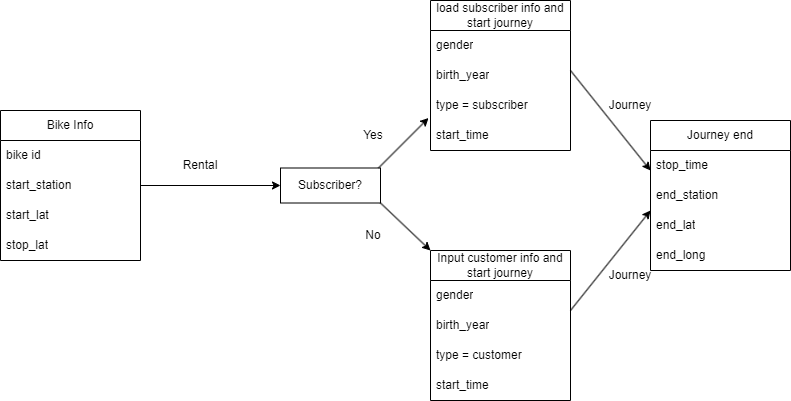

The diagram above was exported from draw.io. Its source (the exported page's mxGraphModel, read from the mxfile embedded in the PNG):
<mxGraphModel dx="838" dy="925" grid="1" gridSize="10" guides="1" tooltips="1" connect="1" arrows="1" fold="1" page="1" pageScale="1" pageWidth="827" pageHeight="1169" math="0" shadow="0">
  <root>
    <mxCell id="0" />
    <mxCell id="1" parent="0" />
    <mxCell id="yGls3PCzQPSitpqGWPbs-1" value="Bike Info" style="swimlane;fontStyle=0;childLayout=stackLayout;horizontal=1;startSize=30;horizontalStack=0;resizeParent=1;resizeParentMax=0;resizeLast=0;collapsible=1;marginBottom=0;whiteSpace=wrap;html=1;" vertex="1" parent="1">
      <mxGeometry x="10" y="200" width="140" height="150" as="geometry" />
    </mxCell>
    <mxCell id="yGls3PCzQPSitpqGWPbs-2" value="bike id" style="text;strokeColor=none;fillColor=none;align=left;verticalAlign=middle;spacingLeft=4;spacingRight=4;overflow=hidden;points=[[0,0.5],[1,0.5]];portConstraint=eastwest;rotatable=0;whiteSpace=wrap;html=1;" vertex="1" parent="yGls3PCzQPSitpqGWPbs-1">
      <mxGeometry y="30" width="140" height="30" as="geometry" />
    </mxCell>
    <mxCell id="yGls3PCzQPSitpqGWPbs-3" value="start_station" style="text;strokeColor=none;fillColor=none;align=left;verticalAlign=middle;spacingLeft=4;spacingRight=4;overflow=hidden;points=[[0,0.5],[1,0.5]];portConstraint=eastwest;rotatable=0;whiteSpace=wrap;html=1;" vertex="1" parent="yGls3PCzQPSitpqGWPbs-1">
      <mxGeometry y="60" width="140" height="30" as="geometry" />
    </mxCell>
    <mxCell id="yGls3PCzQPSitpqGWPbs-4" value="start_lat" style="text;strokeColor=none;fillColor=none;align=left;verticalAlign=middle;spacingLeft=4;spacingRight=4;overflow=hidden;points=[[0,0.5],[1,0.5]];portConstraint=eastwest;rotatable=0;whiteSpace=wrap;html=1;" vertex="1" parent="yGls3PCzQPSitpqGWPbs-1">
      <mxGeometry y="90" width="140" height="30" as="geometry" />
    </mxCell>
    <mxCell id="yGls3PCzQPSitpqGWPbs-8" style="text;strokeColor=none;fillColor=none;align=left;verticalAlign=middle;spacingLeft=4;spacingRight=4;overflow=hidden;points=[[0,0.5],[1,0.5]];portConstraint=eastwest;rotatable=0;whiteSpace=wrap;html=1;" vertex="1" parent="yGls3PCzQPSitpqGWPbs-1">
      <mxGeometry y="120" width="140" height="30" as="geometry" />
    </mxCell>
    <mxCell id="yGls3PCzQPSitpqGWPbs-6" value="stop_lat" style="text;strokeColor=none;fillColor=none;align=left;verticalAlign=middle;spacingLeft=4;spacingRight=4;overflow=hidden;points=[[0,0.5],[1,0.5]];portConstraint=eastwest;rotatable=0;whiteSpace=wrap;html=1;" vertex="1" parent="1">
      <mxGeometry x="10" y="320" width="140" height="30" as="geometry" />
    </mxCell>
    <mxCell id="yGls3PCzQPSitpqGWPbs-9" value="" style="endArrow=classic;html=1;rounded=0;exitX=1;exitY=0.5;exitDx=0;exitDy=0;" edge="1" parent="1" source="yGls3PCzQPSitpqGWPbs-3">
      <mxGeometry width="50" height="50" relative="1" as="geometry">
        <mxPoint x="390" y="400" as="sourcePoint" />
        <mxPoint x="290" y="275" as="targetPoint" />
      </mxGeometry>
    </mxCell>
    <mxCell id="yGls3PCzQPSitpqGWPbs-10" value="Rental" style="text;html=1;strokeColor=none;fillColor=none;align=center;verticalAlign=middle;whiteSpace=wrap;rounded=0;" vertex="1" parent="1">
      <mxGeometry x="180" y="240" width="60" height="30" as="geometry" />
    </mxCell>
    <mxCell id="yGls3PCzQPSitpqGWPbs-12" value="Subscriber?" style="rounded=0;whiteSpace=wrap;html=1;" vertex="1" parent="1">
      <mxGeometry x="290" y="257.5" width="100" height="35" as="geometry" />
    </mxCell>
    <mxCell id="yGls3PCzQPSitpqGWPbs-14" value="" style="endArrow=classic;html=1;rounded=0;" edge="1" parent="1">
      <mxGeometry width="50" height="50" relative="1" as="geometry">
        <mxPoint x="388" y="257.5" as="sourcePoint" />
        <mxPoint x="438" y="207.5" as="targetPoint" />
      </mxGeometry>
    </mxCell>
    <mxCell id="yGls3PCzQPSitpqGWPbs-15" value="" style="endArrow=classic;html=1;rounded=0;" edge="1" parent="1">
      <mxGeometry width="50" height="50" relative="1" as="geometry">
        <mxPoint x="390" y="292.5" as="sourcePoint" />
        <mxPoint x="440" y="340" as="targetPoint" />
      </mxGeometry>
    </mxCell>
    <mxCell id="yGls3PCzQPSitpqGWPbs-16" value="Yes" style="text;html=1;strokeColor=none;fillColor=none;align=center;verticalAlign=middle;whiteSpace=wrap;rounded=0;" vertex="1" parent="1">
      <mxGeometry x="353" y="210" width="60" height="30" as="geometry" />
    </mxCell>
    <mxCell id="yGls3PCzQPSitpqGWPbs-17" value="No" style="text;html=1;strokeColor=none;fillColor=none;align=center;verticalAlign=middle;whiteSpace=wrap;rounded=0;" vertex="1" parent="1">
      <mxGeometry x="353" y="310" width="60" height="30" as="geometry" />
    </mxCell>
    <mxCell id="yGls3PCzQPSitpqGWPbs-18" value="load subscriber info and start journey" style="swimlane;fontStyle=0;childLayout=stackLayout;horizontal=1;startSize=30;horizontalStack=0;resizeParent=1;resizeParentMax=0;resizeLast=0;collapsible=1;marginBottom=0;whiteSpace=wrap;html=1;" vertex="1" parent="1">
      <mxGeometry x="440" y="90" width="140" height="150" as="geometry" />
    </mxCell>
    <mxCell id="yGls3PCzQPSitpqGWPbs-19" value="gender" style="text;strokeColor=none;fillColor=none;align=left;verticalAlign=middle;spacingLeft=4;spacingRight=4;overflow=hidden;points=[[0,0.5],[1,0.5]];portConstraint=eastwest;rotatable=0;whiteSpace=wrap;html=1;" vertex="1" parent="yGls3PCzQPSitpqGWPbs-18">
      <mxGeometry y="30" width="140" height="30" as="geometry" />
    </mxCell>
    <mxCell id="yGls3PCzQPSitpqGWPbs-20" value="birth_year" style="text;strokeColor=none;fillColor=none;align=left;verticalAlign=middle;spacingLeft=4;spacingRight=4;overflow=hidden;points=[[0,0.5],[1,0.5]];portConstraint=eastwest;rotatable=0;whiteSpace=wrap;html=1;" vertex="1" parent="yGls3PCzQPSitpqGWPbs-18">
      <mxGeometry y="60" width="140" height="30" as="geometry" />
    </mxCell>
    <mxCell id="yGls3PCzQPSitpqGWPbs-21" value="type = subscriber" style="text;strokeColor=none;fillColor=none;align=left;verticalAlign=middle;spacingLeft=4;spacingRight=4;overflow=hidden;points=[[0,0.5],[1,0.5]];portConstraint=eastwest;rotatable=0;whiteSpace=wrap;html=1;" vertex="1" parent="yGls3PCzQPSitpqGWPbs-18">
      <mxGeometry y="90" width="140" height="30" as="geometry" />
    </mxCell>
    <mxCell id="yGls3PCzQPSitpqGWPbs-40" value="start_time" style="text;strokeColor=none;fillColor=none;align=left;verticalAlign=middle;spacingLeft=4;spacingRight=4;overflow=hidden;points=[[0,0.5],[1,0.5]];portConstraint=eastwest;rotatable=0;whiteSpace=wrap;html=1;" vertex="1" parent="yGls3PCzQPSitpqGWPbs-18">
      <mxGeometry y="120" width="140" height="30" as="geometry" />
    </mxCell>
    <mxCell id="yGls3PCzQPSitpqGWPbs-23" value="Input customer info and start journey" style="swimlane;fontStyle=0;childLayout=stackLayout;horizontal=1;startSize=30;horizontalStack=0;resizeParent=1;resizeParentMax=0;resizeLast=0;collapsible=1;marginBottom=0;whiteSpace=wrap;html=1;" vertex="1" parent="1">
      <mxGeometry x="440" y="340" width="140" height="150" as="geometry" />
    </mxCell>
    <mxCell id="yGls3PCzQPSitpqGWPbs-24" value="gender" style="text;strokeColor=none;fillColor=none;align=left;verticalAlign=middle;spacingLeft=4;spacingRight=4;overflow=hidden;points=[[0,0.5],[1,0.5]];portConstraint=eastwest;rotatable=0;whiteSpace=wrap;html=1;" vertex="1" parent="yGls3PCzQPSitpqGWPbs-23">
      <mxGeometry y="30" width="140" height="30" as="geometry" />
    </mxCell>
    <mxCell id="yGls3PCzQPSitpqGWPbs-25" value="birth_year" style="text;strokeColor=none;fillColor=none;align=left;verticalAlign=middle;spacingLeft=4;spacingRight=4;overflow=hidden;points=[[0,0.5],[1,0.5]];portConstraint=eastwest;rotatable=0;whiteSpace=wrap;html=1;" vertex="1" parent="yGls3PCzQPSitpqGWPbs-23">
      <mxGeometry y="60" width="140" height="30" as="geometry" />
    </mxCell>
    <mxCell id="yGls3PCzQPSitpqGWPbs-26" value="type = customer" style="text;strokeColor=none;fillColor=none;align=left;verticalAlign=middle;spacingLeft=4;spacingRight=4;overflow=hidden;points=[[0,0.5],[1,0.5]];portConstraint=eastwest;rotatable=0;whiteSpace=wrap;html=1;" vertex="1" parent="yGls3PCzQPSitpqGWPbs-23">
      <mxGeometry y="90" width="140" height="30" as="geometry" />
    </mxCell>
    <mxCell id="yGls3PCzQPSitpqGWPbs-39" value="start_time" style="text;strokeColor=none;fillColor=none;align=left;verticalAlign=middle;spacingLeft=4;spacingRight=4;overflow=hidden;points=[[0,0.5],[1,0.5]];portConstraint=eastwest;rotatable=0;whiteSpace=wrap;html=1;" vertex="1" parent="yGls3PCzQPSitpqGWPbs-23">
      <mxGeometry y="120" width="140" height="30" as="geometry" />
    </mxCell>
    <mxCell id="yGls3PCzQPSitpqGWPbs-29" value="" style="endArrow=classic;html=1;rounded=0;" edge="1" parent="1">
      <mxGeometry width="50" height="50" relative="1" as="geometry">
        <mxPoint x="580" y="160" as="sourcePoint" />
        <mxPoint x="660" y="260" as="targetPoint" />
      </mxGeometry>
    </mxCell>
    <mxCell id="yGls3PCzQPSitpqGWPbs-30" value="" style="endArrow=classic;html=1;rounded=0;" edge="1" parent="1">
      <mxGeometry width="50" height="50" relative="1" as="geometry">
        <mxPoint x="580" y="400" as="sourcePoint" />
        <mxPoint x="660" y="300" as="targetPoint" />
      </mxGeometry>
    </mxCell>
    <mxCell id="yGls3PCzQPSitpqGWPbs-33" value="Journey" style="text;html=1;strokeColor=none;fillColor=none;align=center;verticalAlign=middle;whiteSpace=wrap;rounded=0;" vertex="1" parent="1">
      <mxGeometry x="610" y="180" width="60" height="30" as="geometry" />
    </mxCell>
    <mxCell id="yGls3PCzQPSitpqGWPbs-34" value="Journey" style="text;html=1;strokeColor=none;fillColor=none;align=center;verticalAlign=middle;whiteSpace=wrap;rounded=0;" vertex="1" parent="1">
      <mxGeometry x="610" y="350" width="60" height="30" as="geometry" />
    </mxCell>
    <mxCell id="yGls3PCzQPSitpqGWPbs-35" value="Journey end" style="swimlane;fontStyle=0;childLayout=stackLayout;horizontal=1;startSize=30;horizontalStack=0;resizeParent=1;resizeParentMax=0;resizeLast=0;collapsible=1;marginBottom=0;whiteSpace=wrap;html=1;" vertex="1" parent="1">
      <mxGeometry x="660" y="210" width="140" height="150" as="geometry" />
    </mxCell>
    <mxCell id="yGls3PCzQPSitpqGWPbs-36" value="stop_time" style="text;strokeColor=none;fillColor=none;align=left;verticalAlign=middle;spacingLeft=4;spacingRight=4;overflow=hidden;points=[[0,0.5],[1,0.5]];portConstraint=eastwest;rotatable=0;whiteSpace=wrap;html=1;" vertex="1" parent="yGls3PCzQPSitpqGWPbs-35">
      <mxGeometry y="30" width="140" height="30" as="geometry" />
    </mxCell>
    <mxCell id="yGls3PCzQPSitpqGWPbs-37" value="end_station" style="text;strokeColor=none;fillColor=none;align=left;verticalAlign=middle;spacingLeft=4;spacingRight=4;overflow=hidden;points=[[0,0.5],[1,0.5]];portConstraint=eastwest;rotatable=0;whiteSpace=wrap;html=1;" vertex="1" parent="yGls3PCzQPSitpqGWPbs-35">
      <mxGeometry y="60" width="140" height="30" as="geometry" />
    </mxCell>
    <mxCell id="yGls3PCzQPSitpqGWPbs-38" value="end_lat" style="text;strokeColor=none;fillColor=none;align=left;verticalAlign=middle;spacingLeft=4;spacingRight=4;overflow=hidden;points=[[0,0.5],[1,0.5]];portConstraint=eastwest;rotatable=0;whiteSpace=wrap;html=1;" vertex="1" parent="yGls3PCzQPSitpqGWPbs-35">
      <mxGeometry y="90" width="140" height="30" as="geometry" />
    </mxCell>
    <mxCell id="yGls3PCzQPSitpqGWPbs-41" value="end_long" style="text;strokeColor=none;fillColor=none;align=left;verticalAlign=middle;spacingLeft=4;spacingRight=4;overflow=hidden;points=[[0,0.5],[1,0.5]];portConstraint=eastwest;rotatable=0;whiteSpace=wrap;html=1;" vertex="1" parent="yGls3PCzQPSitpqGWPbs-35">
      <mxGeometry y="120" width="140" height="30" as="geometry" />
    </mxCell>
  </root>
</mxGraphModel>